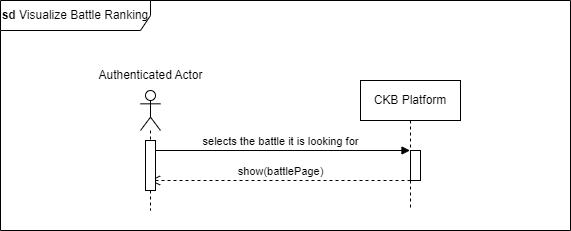

The diagram above was exported from draw.io. Its source (the exported page's mxGraphModel, read from the mxfile embedded in the PNG):
<mxGraphModel dx="1434" dy="790" grid="1" gridSize="10" guides="1" tooltips="1" connect="1" arrows="1" fold="1" page="1" pageScale="1" pageWidth="827" pageHeight="1169" math="0" shadow="0">
  <root>
    <mxCell id="0" />
    <mxCell id="1" parent="0" />
    <mxCell id="OOI2aq6UPE86iS9E-5b4-1" value="" style="shape=umlLifeline;perimeter=lifelinePerimeter;whiteSpace=wrap;html=1;container=1;dropTarget=0;collapsible=0;recursiveResize=0;outlineConnect=0;portConstraint=eastwest;newEdgeStyle={&quot;curved&quot;:0,&quot;rounded&quot;:0};participant=umlActor;" vertex="1" parent="1">
      <mxGeometry x="180" y="130" width="20" height="120" as="geometry" />
    </mxCell>
    <mxCell id="OOI2aq6UPE86iS9E-5b4-2" value="CKB Platform" style="shape=umlLifeline;perimeter=lifelinePerimeter;whiteSpace=wrap;html=1;container=1;dropTarget=0;collapsible=0;recursiveResize=0;outlineConnect=0;portConstraint=eastwest;newEdgeStyle={&quot;curved&quot;:0,&quot;rounded&quot;:0};" vertex="1" parent="1">
      <mxGeometry x="400" y="120" width="100" height="130" as="geometry" />
    </mxCell>
    <mxCell id="OOI2aq6UPE86iS9E-5b4-9" value="" style="html=1;points=[[0,0,0,0,5],[0,1,0,0,-5],[1,0,0,0,5],[1,1,0,0,-5]];perimeter=orthogonalPerimeter;outlineConnect=0;targetShapes=umlLifeline;portConstraint=eastwest;newEdgeStyle={&quot;curved&quot;:0,&quot;rounded&quot;:0};" vertex="1" parent="OOI2aq6UPE86iS9E-5b4-2">
      <mxGeometry x="50" y="70" width="10" height="30" as="geometry" />
    </mxCell>
    <mxCell id="OOI2aq6UPE86iS9E-5b4-3" value="Authenticated Actor" style="text;html=1;align=center;verticalAlign=middle;resizable=0;points=[];autosize=1;strokeColor=none;fillColor=none;" vertex="1" parent="1">
      <mxGeometry x="125" y="100" width="130" height="30" as="geometry" />
    </mxCell>
    <mxCell id="OOI2aq6UPE86iS9E-5b4-4" value="&lt;b&gt;sd &lt;/b&gt;Visualize Battle Ranking" style="shape=umlFrame;whiteSpace=wrap;html=1;pointerEvents=0;width=150;height=30;" vertex="1" parent="1">
      <mxGeometry x="40" y="40" width="570" height="230" as="geometry" />
    </mxCell>
    <mxCell id="OOI2aq6UPE86iS9E-5b4-5" value="selects the battle it is looking for" style="html=1;verticalAlign=bottom;endArrow=block;curved=0;rounded=0;" edge="1" parent="1" target="OOI2aq6UPE86iS9E-5b4-2">
      <mxGeometry width="80" relative="1" as="geometry">
        <mxPoint x="190" y="190" as="sourcePoint" />
        <mxPoint x="270" y="190" as="targetPoint" />
      </mxGeometry>
    </mxCell>
    <mxCell id="OOI2aq6UPE86iS9E-5b4-7" value="show(battlePage)" style="html=1;verticalAlign=bottom;endArrow=open;dashed=1;endSize=8;curved=0;rounded=0;" edge="1" parent="1" target="OOI2aq6UPE86iS9E-5b4-1">
      <mxGeometry relative="1" as="geometry">
        <mxPoint x="450" y="220" as="sourcePoint" />
        <mxPoint x="370" y="220" as="targetPoint" />
      </mxGeometry>
    </mxCell>
    <mxCell id="OOI2aq6UPE86iS9E-5b4-8" value="" style="html=1;points=[[0,0,0,0,5],[0,1,0,0,-5],[1,0,0,0,5],[1,1,0,0,-5]];perimeter=orthogonalPerimeter;outlineConnect=0;targetShapes=umlLifeline;portConstraint=eastwest;newEdgeStyle={&quot;curved&quot;:0,&quot;rounded&quot;:0};" vertex="1" parent="1">
      <mxGeometry x="185" y="180" width="10" height="50" as="geometry" />
    </mxCell>
  </root>
</mxGraphModel>